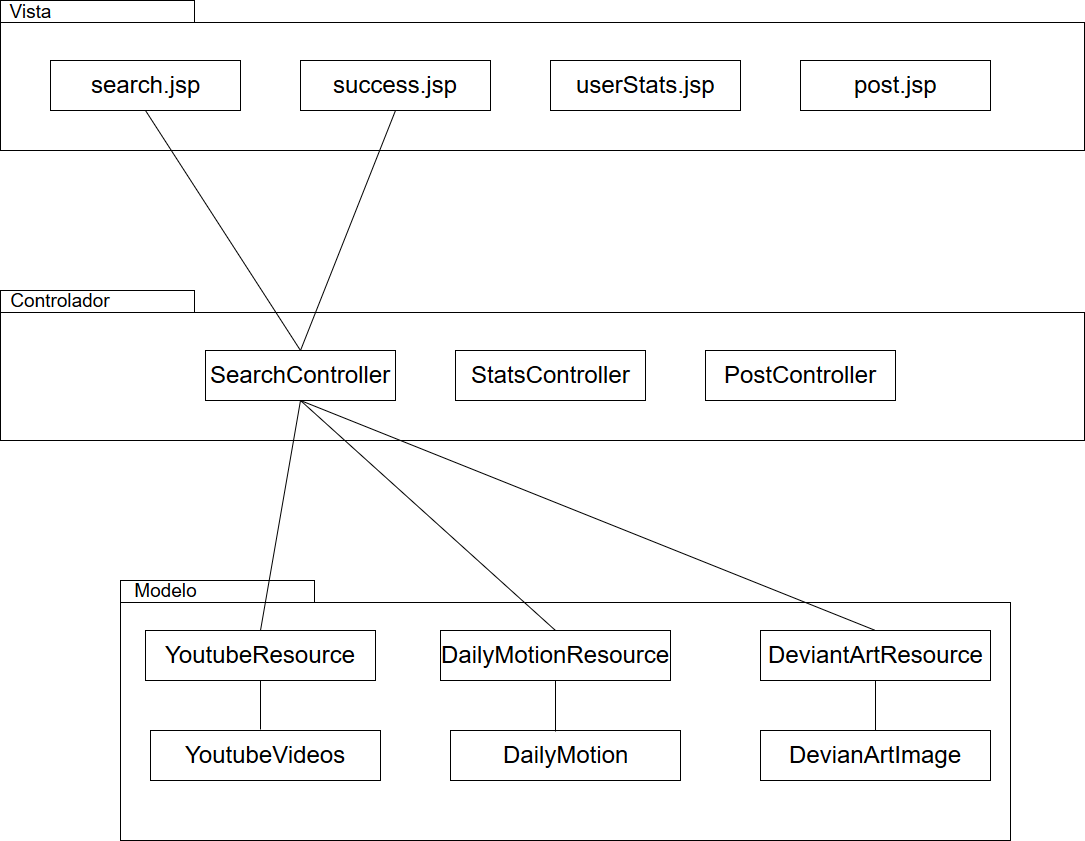

The diagram above was exported from draw.io. Its source (the exported page's mxGraphModel, read from the mxfile embedded in the PNG):
<mxGraphModel dx="2221" dy="737" grid="1" gridSize="10" guides="1" tooltips="1" connect="1" arrows="1" fold="1" page="1" pageScale="1" pageWidth="827" pageHeight="1169" background="#ffffff" math="0" shadow="0">
  <root>
    <mxCell id="0" />
    <mxCell id="1" parent="0" />
    <mxCell id="6e0c8c40b5770093-72" value="" style="shape=folder;fontStyle=1;spacingTop=10;tabWidth=194;tabHeight=22;tabPosition=left;html=1;rounded=0;shadow=0;comic=0;labelBackgroundColor=none;strokeColor=#000000;strokeWidth=1;fillColor=none;fontFamily=Verdana;fontSize=10;fontColor=#000000;align=center;" parent="1" vertex="1">
      <mxGeometry x="-290" y="30" width="1084" height="150" as="geometry" />
    </mxCell>
    <mxCell id="g00if24EPybIA3mwG0NS-2" value="&lt;font style=&quot;font-size: 24px&quot;&gt;search.jsp&lt;/font&gt;" style="html=1;" parent="1" vertex="1">
      <mxGeometry x="-240" y="90" width="190" height="50" as="geometry" />
    </mxCell>
    <mxCell id="g00if24EPybIA3mwG0NS-3" value="&lt;font style=&quot;font-size: 24px&quot;&gt;success.jsp&lt;/font&gt;" style="html=1;" parent="1" vertex="1">
      <mxGeometry x="10" y="90" width="190" height="50" as="geometry" />
    </mxCell>
    <mxCell id="g00if24EPybIA3mwG0NS-4" value="&lt;font style=&quot;font-size: 24px&quot;&gt;userStats.jsp&lt;/font&gt;" style="html=1;" parent="1" vertex="1">
      <mxGeometry x="260" y="90" width="190" height="50" as="geometry" />
    </mxCell>
    <mxCell id="g00if24EPybIA3mwG0NS-7" value="" style="shape=folder;fontStyle=1;spacingTop=10;tabWidth=194;tabHeight=22;tabPosition=left;html=1;rounded=0;shadow=0;comic=0;labelBackgroundColor=none;strokeColor=#000000;strokeWidth=1;fillColor=none;fontFamily=Verdana;fontSize=10;fontColor=#000000;align=center;" parent="1" vertex="1">
      <mxGeometry x="-290" y="320" width="1084" height="150" as="geometry" />
    </mxCell>
    <mxCell id="g00if24EPybIA3mwG0NS-8" value="&lt;font style=&quot;font-size: 24px&quot;&gt;SearchController&lt;/font&gt;" style="html=1;" parent="1" vertex="1">
      <mxGeometry x="-85" y="380" width="190" height="50" as="geometry" />
    </mxCell>
    <mxCell id="g00if24EPybIA3mwG0NS-9" value="&lt;font style=&quot;font-size: 24px&quot;&gt;StatsController&lt;/font&gt;" style="html=1;" parent="1" vertex="1">
      <mxGeometry x="165" y="380" width="190" height="50" as="geometry" />
    </mxCell>
    <mxCell id="g00if24EPybIA3mwG0NS-10" value="&lt;font style=&quot;font-size: 24px&quot;&gt;PostController&lt;/font&gt;" style="html=1;" parent="1" vertex="1">
      <mxGeometry x="415" y="380" width="190" height="50" as="geometry" />
    </mxCell>
    <mxCell id="g00if24EPybIA3mwG0NS-13" value="&lt;font style=&quot;font-size: 24px&quot;&gt;post.jsp&lt;/font&gt;" style="html=1;" parent="1" vertex="1">
      <mxGeometry x="510" y="90" width="190" height="50" as="geometry" />
    </mxCell>
    <mxCell id="g00if24EPybIA3mwG0NS-14" value="" style="shape=folder;fontStyle=1;spacingTop=10;tabWidth=194;tabHeight=22;tabPosition=left;html=1;rounded=0;shadow=0;comic=0;labelBackgroundColor=none;strokeColor=#000000;strokeWidth=1;fillColor=none;fontFamily=Verdana;fontSize=10;fontColor=#000000;align=center;" parent="1" vertex="1">
      <mxGeometry x="-170" y="610" width="890" height="260" as="geometry" />
    </mxCell>
    <mxCell id="g00if24EPybIA3mwG0NS-15" value="&lt;font style=&quot;font-size: 24px&quot;&gt;YoutubeResource&lt;/font&gt;" style="html=1;" parent="1" vertex="1">
      <mxGeometry x="-145" y="660" width="230" height="50" as="geometry" />
    </mxCell>
    <mxCell id="g00if24EPybIA3mwG0NS-16" value="&lt;font style=&quot;font-size: 24px&quot;&gt;DailyMotionResource&lt;/font&gt;" style="html=1;" parent="1" vertex="1">
      <mxGeometry x="150" y="660" width="230" height="50" as="geometry" />
    </mxCell>
    <mxCell id="g00if24EPybIA3mwG0NS-17" value="&lt;span style=&quot;font-size: 24px&quot;&gt;DeviantArtResource&lt;/span&gt;" style="html=1;" parent="1" vertex="1">
      <mxGeometry x="470" y="660" width="230" height="50" as="geometry" />
    </mxCell>
    <mxCell id="g00if24EPybIA3mwG0NS-20" value="&lt;font style=&quot;font-size: 24px&quot;&gt;YoutubeVideos&lt;/font&gt;" style="html=1;" parent="1" vertex="1">
      <mxGeometry x="-140" y="760" width="230" height="50" as="geometry" />
    </mxCell>
    <mxCell id="g00if24EPybIA3mwG0NS-21" value="&lt;font style=&quot;font-size: 24px&quot;&gt;DailyMotion&lt;/font&gt;" style="html=1;" parent="1" vertex="1">
      <mxGeometry x="160" y="760" width="230" height="50" as="geometry" />
    </mxCell>
    <mxCell id="g00if24EPybIA3mwG0NS-22" value="&lt;font style=&quot;font-size: 24px&quot;&gt;DevianArtImage&lt;/font&gt;" style="html=1;" parent="1" vertex="1">
      <mxGeometry x="470" y="760" width="230" height="50" as="geometry" />
    </mxCell>
    <mxCell id="dt3K8J3tDlSnhYRttBVR-1" value="&lt;font style=&quot;font-size: 19px&quot;&gt;Vista&lt;/font&gt;" style="text;html=1;strokeColor=none;fillColor=none;align=center;verticalAlign=middle;whiteSpace=wrap;rounded=0;" parent="1" vertex="1">
      <mxGeometry x="-280" y="32" width="40" height="20" as="geometry" />
    </mxCell>
    <mxCell id="dt3K8J3tDlSnhYRttBVR-2" value="&lt;font style=&quot;font-size: 19px&quot;&gt;Controlador&lt;/font&gt;" style="text;html=1;strokeColor=none;fillColor=none;align=center;verticalAlign=middle;whiteSpace=wrap;rounded=0;" parent="1" vertex="1">
      <mxGeometry x="-251" y="321" width="40" height="20" as="geometry" />
    </mxCell>
    <mxCell id="dt3K8J3tDlSnhYRttBVR-6" value="&lt;font style=&quot;font-size: 19px&quot;&gt;Modelo&lt;/font&gt;" style="text;html=1;strokeColor=none;fillColor=none;align=center;verticalAlign=middle;whiteSpace=wrap;rounded=0;" parent="1" vertex="1">
      <mxGeometry x="-145" y="611" width="40" height="20" as="geometry" />
    </mxCell>
    <mxCell id="6metow1cUhtgTaQymxhx-2" value="" style="endArrow=none;html=1;entryX=0.5;entryY=1;entryDx=0;entryDy=0;exitX=0.5;exitY=0;exitDx=0;exitDy=0;" edge="1" parent="1" source="g00if24EPybIA3mwG0NS-8" target="g00if24EPybIA3mwG0NS-2">
      <mxGeometry width="50" height="50" relative="1" as="geometry">
        <mxPoint x="-120" y="260" as="sourcePoint" />
        <mxPoint x="-70" y="210" as="targetPoint" />
      </mxGeometry>
    </mxCell>
    <mxCell id="6metow1cUhtgTaQymxhx-3" value="" style="endArrow=none;html=1;entryX=0.5;entryY=1;entryDx=0;entryDy=0;exitX=0.5;exitY=0;exitDx=0;exitDy=0;" edge="1" parent="1" source="g00if24EPybIA3mwG0NS-8" target="g00if24EPybIA3mwG0NS-3">
      <mxGeometry width="50" height="50" relative="1" as="geometry">
        <mxPoint x="70" y="240" as="sourcePoint" />
        <mxPoint x="120" y="190" as="targetPoint" />
      </mxGeometry>
    </mxCell>
    <mxCell id="6metow1cUhtgTaQymxhx-4" value="" style="endArrow=none;html=1;entryX=0.5;entryY=1;entryDx=0;entryDy=0;exitX=0.5;exitY=0;exitDx=0;exitDy=0;" edge="1" parent="1" source="g00if24EPybIA3mwG0NS-15" target="g00if24EPybIA3mwG0NS-8">
      <mxGeometry width="50" height="50" relative="1" as="geometry">
        <mxPoint x="-10" y="560" as="sourcePoint" />
        <mxPoint x="40" y="510" as="targetPoint" />
      </mxGeometry>
    </mxCell>
    <mxCell id="6metow1cUhtgTaQymxhx-5" value="" style="endArrow=none;html=1;entryX=0.5;entryY=1;entryDx=0;entryDy=0;exitX=0.5;exitY=0;exitDx=0;exitDy=0;" edge="1" parent="1" source="g00if24EPybIA3mwG0NS-16" target="g00if24EPybIA3mwG0NS-8">
      <mxGeometry width="50" height="50" relative="1" as="geometry">
        <mxPoint x="120" y="570" as="sourcePoint" />
        <mxPoint x="170" y="520" as="targetPoint" />
      </mxGeometry>
    </mxCell>
    <mxCell id="6metow1cUhtgTaQymxhx-6" value="" style="endArrow=none;html=1;entryX=0.5;entryY=1;entryDx=0;entryDy=0;exitX=0.5;exitY=0;exitDx=0;exitDy=0;" edge="1" parent="1" source="g00if24EPybIA3mwG0NS-17" target="g00if24EPybIA3mwG0NS-8">
      <mxGeometry width="50" height="50" relative="1" as="geometry">
        <mxPoint x="260" y="560" as="sourcePoint" />
        <mxPoint x="310" y="510" as="targetPoint" />
      </mxGeometry>
    </mxCell>
    <mxCell id="6metow1cUhtgTaQymxhx-7" value="" style="endArrow=none;html=1;entryX=0.5;entryY=1;entryDx=0;entryDy=0;" edge="1" parent="1" target="g00if24EPybIA3mwG0NS-15">
      <mxGeometry width="50" height="50" relative="1" as="geometry">
        <mxPoint x="-30" y="759" as="sourcePoint" />
        <mxPoint x="-10" y="715" as="targetPoint" />
      </mxGeometry>
    </mxCell>
    <mxCell id="6metow1cUhtgTaQymxhx-8" value="" style="endArrow=none;html=1;entryX=0.5;entryY=1;entryDx=0;entryDy=0;" edge="1" parent="1" target="g00if24EPybIA3mwG0NS-16">
      <mxGeometry width="50" height="50" relative="1" as="geometry">
        <mxPoint x="265" y="761" as="sourcePoint" />
        <mxPoint x="270" y="720" as="targetPoint" />
      </mxGeometry>
    </mxCell>
    <mxCell id="6metow1cUhtgTaQymxhx-10" value="" style="endArrow=none;html=1;entryX=0.5;entryY=1;entryDx=0;entryDy=0;exitX=0.5;exitY=0;exitDx=0;exitDy=0;" edge="1" parent="1" source="g00if24EPybIA3mwG0NS-22" target="g00if24EPybIA3mwG0NS-17">
      <mxGeometry width="50" height="50" relative="1" as="geometry">
        <mxPoint x="550" y="780" as="sourcePoint" />
        <mxPoint x="600" y="730" as="targetPoint" />
      </mxGeometry>
    </mxCell>
  </root>
</mxGraphModel>